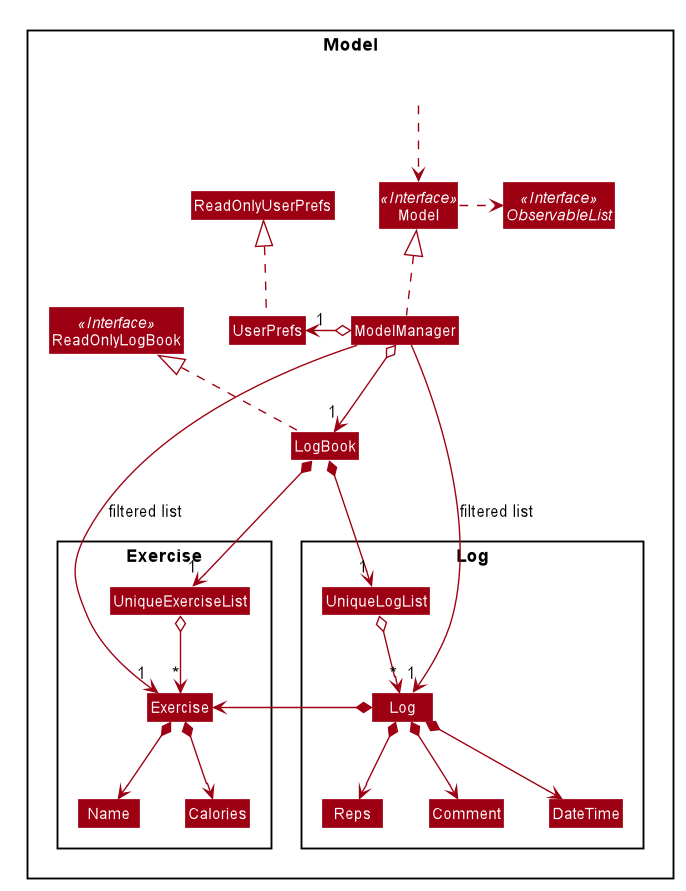

The diagram above was rendered by PlantUML. Its source (embedded in the PNG):
@startuml








skinparam BackgroundColor #FFFFFFF

skinparam Shadowing false

skinparam Class {
    FontColor #FFFFFF
    BorderThickness 1
    BorderColor #FFFFFF
    StereotypeFontColor #FFFFFF
    FontName Arial
}

skinparam Actor {
    BorderColor #000000
    Color #000000
    FontName Arial
}

skinparam Sequence {
    MessageAlign center
    BoxFontSize 15
    BoxPadding 0
    BoxFontColor #FFFFFF
    FontName Arial
}

skinparam Participant {
    FontColor #FFFFFFF
    Padding 20
}

skinparam MinClassWidth 50
skinparam ParticipantPadding 10
skinparam Shadowing false
skinparam DefaultTextAlignment center
skinparam packageStyle Rectangle

hide footbox
hide members
hide circle
skinparam arrowThickness 1.1
skinparam arrowColor #9D0012
skinparam classBackgroundColor #9D0012

Package Model <<Rectangle>>{
Interface ReadOnlyLogBook <<Interface>>
Interface Model <<Interface>>
Interface ObservableList <<Interface>>
Class LogBook
Class ReadOnlyLogBook
Class Model
Class ModelManager
Class UserPrefs
Class ReadOnlyUserPrefs

Package Log {
Class Log
Class UniqueLogList
Class DateTime
Class Reps
Class Comment
}

Package Exercise {
Class Exercise
Class UniqueExerciseList
Class Name
Class Calories
}

Class HiddenOutside #FFFFFF
HiddenOutside ..> Model

LogBook .up.|> ReadOnlyLogBook

ModelManager .up.|> Model
Model .right.> ObservableList
ModelManager o--> "1" LogBook
ModelManager o-left-> "1" UserPrefs
UserPrefs .up.|> ReadOnlyUserPrefs

LogBook *--> "1" UniqueLogList
UniqueLogList o--> "*" Log
Log *-right-> Exercise
Log *--> DateTime
Log *--> Reps
Log *--> Comment

LogBook *--> "1" UniqueExerciseList
UniqueExerciseList o--> "*" Exercise
Exercise *--> Name
Exercise *--> Calories

ModelManager -->"1" Log : filtered list
ModelManager -->"1" Exercise : filtered list
@enduml